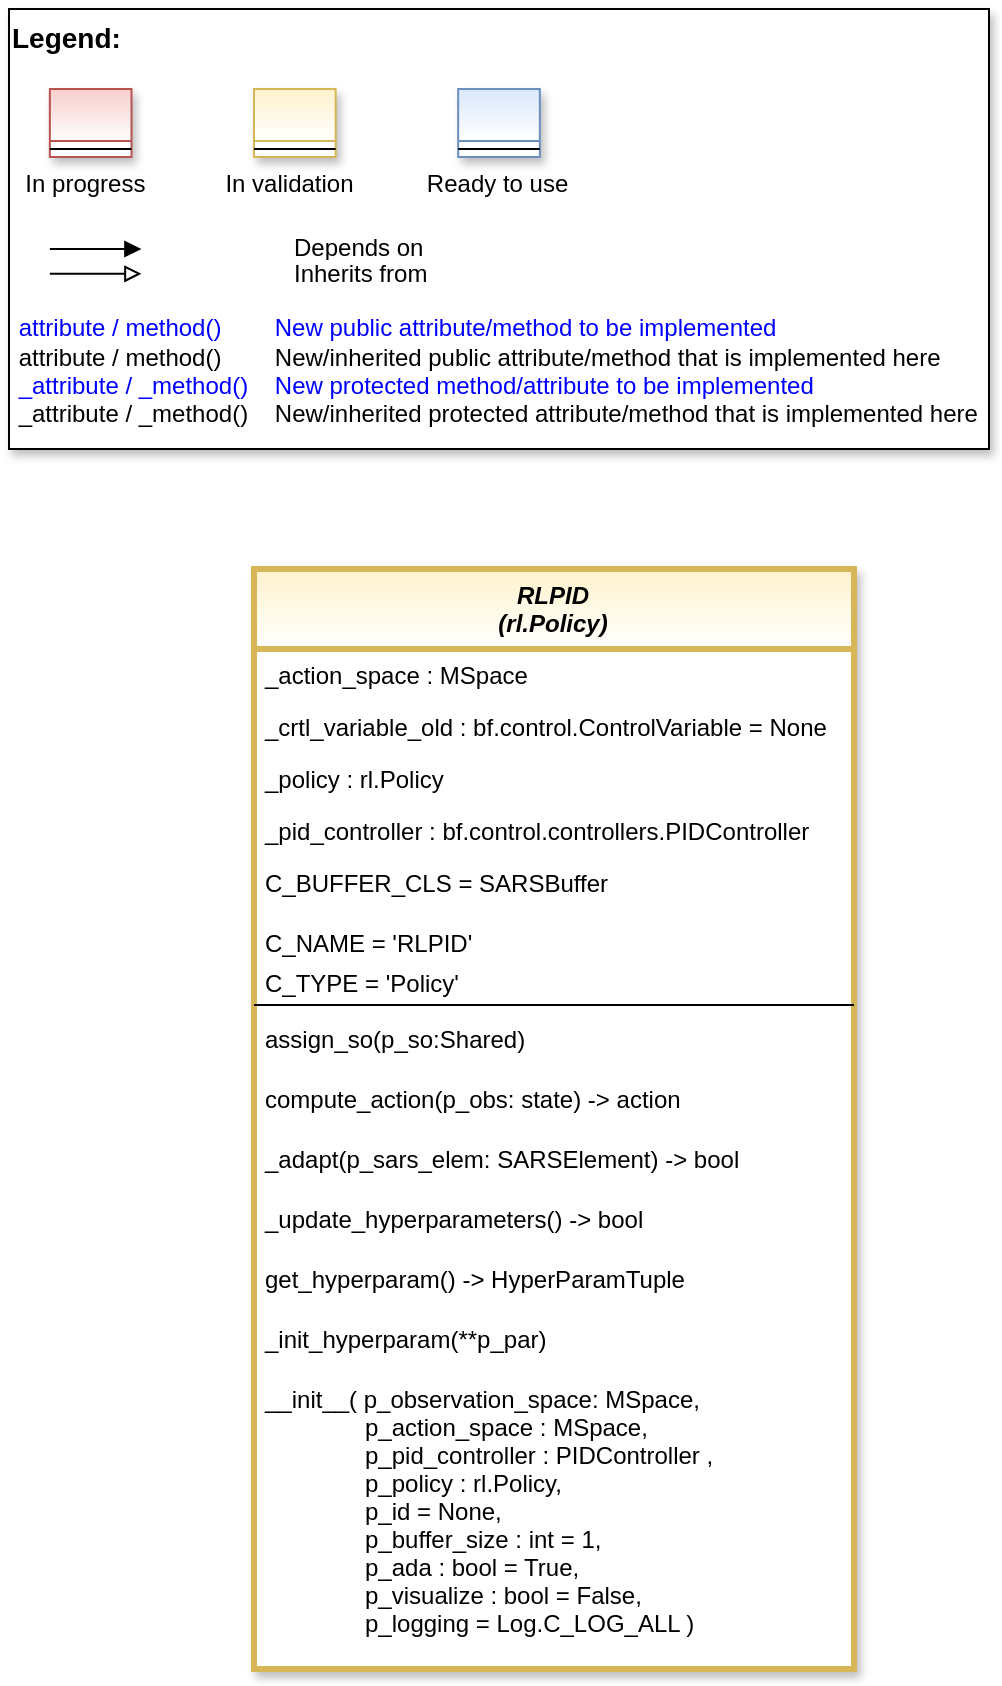

The diagram above was exported from draw.io. Its source (the exported page's mxGraphModel, read from the mxfile embedded in the PNG):
<mxGraphModel dx="2004" dy="1203" grid="1" gridSize="10" guides="1" tooltips="1" connect="1" arrows="1" fold="1" page="1" pageScale="1" pageWidth="2336" pageHeight="1654" math="0" shadow="0">
  <root>
    <mxCell id="0" />
    <mxCell id="1" parent="0" />
    <mxCell id="2" value="&lt;font color=&quot;#000000&quot; size=&quot;1&quot;&gt;&lt;b style=&quot;font-size: 14px&quot;&gt;Legend:&lt;br&gt;&lt;/b&gt;&lt;/font&gt;&lt;br&gt;&lt;br&gt;&lt;br&gt;&lt;font color=&quot;#0000ff&quot; style=&quot;font-size: 6px&quot;&gt;&lt;br&gt;&lt;/font&gt;&lt;span style=&quot;color: rgb(0 , 0 , 0)&quot;&gt;&lt;font style=&quot;font-size: 4px&quot;&gt;&amp;nbsp; &amp;nbsp;&lt;/font&gt;&amp;nbsp;In progress&amp;nbsp; &amp;nbsp; &amp;nbsp; &amp;nbsp; &amp;nbsp; &amp;nbsp; In validation&amp;nbsp; &amp;nbsp; &amp;nbsp; &amp;nbsp; &amp;nbsp; &amp;nbsp;Ready to use&lt;/span&gt;&lt;font color=&quot;#000000&quot;&gt;&amp;nbsp;&lt;br&gt;&lt;/font&gt;&lt;font color=&quot;#0000ff&quot;&gt;&lt;br&gt;&lt;br&gt;&lt;br&gt;&lt;br&gt;&amp;nbsp;attribute / method()&amp;nbsp; &amp;nbsp; &amp;nbsp; &amp;nbsp; New public attribute/method to be implemented&lt;/font&gt;&lt;br&gt;&lt;font color=&quot;#000000&quot;&gt;&amp;nbsp;&lt;/font&gt;&lt;font color=&quot;#000000&quot;&gt;attribute / method()&lt;span&gt; &lt;/span&gt;&amp;nbsp; &amp;nbsp; &amp;nbsp; &amp;nbsp;New/inherited public attribute/method that is implemented here&lt;br&gt;&lt;/font&gt;&lt;font color=&quot;#0000ff&quot;&gt;&amp;nbsp;_attribute /&amp;nbsp;&lt;/font&gt;&lt;font color=&quot;#0000ff&quot;&gt;_method()&amp;nbsp; &amp;nbsp; New protected method/attribute to be implemented&lt;/font&gt;&lt;br&gt;&lt;font color=&quot;#000000&quot;&gt;&amp;nbsp;_attribute / _method()&amp;nbsp; &amp;nbsp; New/inherited protected attribute/method that is implemented here&lt;br&gt;&lt;/font&gt;&lt;font color=&quot;#000000&quot;&gt;&lt;br&gt;&lt;br&gt;&lt;br&gt;&lt;br&gt;&lt;br&gt;&lt;/font&gt;" style="text;html=1;align=left;verticalAlign=top;whiteSpace=wrap;rounded=0;fontColor=#006600;strokeColor=#000000;shadow=1;fillColor=#ffffff;" vertex="1" parent="1">
      <mxGeometry x="40" y="40" width="489.99999999999994" height="220" as="geometry" />
    </mxCell>
    <mxCell id="3" value="Depends on" style="endArrow=block;html=1;labelPosition=right;verticalLabelPosition=middle;align=left;verticalAlign=middle;endFill=1;fontSize=12;" edge="1" parent="1">
      <mxGeometry x="-1572.9149999999997" y="-2140" width="51.041666666666664" height="50" as="geometry">
        <mxPoint x="60.418023989898984" y="160.003015873016" as="sourcePoint" />
        <mxPoint x="106.20085227272716" y="160.003015873016" as="targetPoint" />
        <mxPoint x="98" as="offset" />
        <Array as="points">
          <mxPoint x="80.83500000000004" y="160" />
        </Array>
      </mxGeometry>
    </mxCell>
    <mxCell id="4" value="Inherits from" style="endArrow=block;html=1;labelPosition=right;verticalLabelPosition=middle;align=left;verticalAlign=middle;endFill=0;fontSize=12;" edge="1" parent="1">
      <mxGeometry x="-1572.9149999999997" y="-2140" width="51.041666666666664" height="50" as="geometry">
        <mxPoint x="60.418023989898984" y="172.3846031746034" as="sourcePoint" />
        <mxPoint x="106.20085227272716" y="172.3846031746034" as="targetPoint" />
        <mxPoint x="98" y="1" as="offset" />
      </mxGeometry>
    </mxCell>
    <mxCell id="5" value="" style="swimlane;fontStyle=3;align=center;verticalAlign=top;childLayout=stackLayout;horizontal=1;startSize=26;horizontalStack=0;resizeParent=1;resizeLast=0;collapsible=1;marginBottom=0;rounded=0;shadow=1;strokeWidth=1;fillColor=#f8cecc;strokeColor=#b85450;gradientColor=#ffffff;swimlaneFillColor=#ffffff;" vertex="1" parent="1">
      <mxGeometry x="60.418333333333294" y="80" width="40.83333333333333" height="34" as="geometry">
        <mxRectangle x="230" y="140" width="160" height="26" as="alternateBounds" />
      </mxGeometry>
    </mxCell>
    <mxCell id="6" value="" style="line;html=1;strokeWidth=1;align=left;verticalAlign=middle;spacingTop=-1;spacingLeft=3;spacingRight=3;rotatable=0;labelPosition=right;points=[];portConstraint=eastwest;" vertex="1" parent="5">
      <mxGeometry y="26" width="40.83333333333333" height="8" as="geometry" />
    </mxCell>
    <mxCell id="7" value="" style="swimlane;fontStyle=3;align=center;verticalAlign=top;childLayout=stackLayout;horizontal=1;startSize=26;horizontalStack=0;resizeParent=1;resizeLast=0;collapsible=1;marginBottom=0;rounded=0;shadow=1;strokeWidth=1;fillColor=#fff2cc;strokeColor=#d6b656;gradientColor=#ffffff;swimlaneFillColor=#ffffff;" vertex="1" parent="1">
      <mxGeometry x="162.50166666666667" y="80" width="40.83333333333333" height="34" as="geometry">
        <mxRectangle x="230" y="140" width="160" height="26" as="alternateBounds" />
      </mxGeometry>
    </mxCell>
    <mxCell id="8" value="" style="line;html=1;strokeWidth=1;align=left;verticalAlign=middle;spacingTop=-1;spacingLeft=3;spacingRight=3;rotatable=0;labelPosition=right;points=[];portConstraint=eastwest;" vertex="1" parent="7">
      <mxGeometry y="26" width="40.83333333333333" height="8" as="geometry" />
    </mxCell>
    <mxCell id="9" value="" style="swimlane;fontStyle=3;align=center;verticalAlign=top;childLayout=stackLayout;horizontal=1;startSize=26;horizontalStack=0;resizeParent=1;resizeLast=0;collapsible=1;marginBottom=0;rounded=0;shadow=1;strokeWidth=1;fillColor=#dae8fc;strokeColor=#6c8ebf;gradientColor=#ffffff;swimlaneFillColor=#ffffff;" vertex="1" parent="1">
      <mxGeometry x="264.58500000000004" y="80" width="40.83333333333333" height="34" as="geometry">
        <mxRectangle x="230" y="140" width="160" height="26" as="alternateBounds" />
      </mxGeometry>
    </mxCell>
    <mxCell id="10" value="" style="line;html=1;strokeWidth=1;align=left;verticalAlign=middle;spacingTop=-1;spacingLeft=3;spacingRight=3;rotatable=0;labelPosition=right;points=[];portConstraint=eastwest;" vertex="1" parent="9">
      <mxGeometry y="26" width="40.83333333333333" height="8" as="geometry" />
    </mxCell>
    <mxCell id="11" value="RLPID&#10;(rl.Policy)" style="swimlane;fontStyle=3;align=center;verticalAlign=top;childLayout=stackLayout;horizontal=1;startSize=40;horizontalStack=0;resizeParent=1;resizeLast=0;collapsible=1;marginBottom=0;rounded=0;shadow=1;strokeWidth=3;fillColor=#fff2cc;strokeColor=#d6b656;swimlaneFillColor=#ffffff;gradientColor=#FFFFFF;" vertex="1" parent="1">
      <mxGeometry x="162.5" y="320" width="300" height="550" as="geometry">
        <mxRectangle x="230" y="140" width="160" height="26" as="alternateBounds" />
      </mxGeometry>
    </mxCell>
    <mxCell id="12" value="_action_space : MSpace" style="text;align=left;verticalAlign=top;spacingLeft=4;spacingRight=4;overflow=hidden;rotatable=0;points=[[0,0.5],[1,0.5]];portConstraint=eastwest;fontColor=default;" vertex="1" parent="11">
      <mxGeometry y="40" width="300" height="26" as="geometry" />
    </mxCell>
    <mxCell id="13" value="_crtl_variable_old : bf.control.ControlVariable = None" style="text;align=left;verticalAlign=top;spacingLeft=4;spacingRight=4;overflow=hidden;rotatable=0;points=[[0,0.5],[1,0.5]];portConstraint=eastwest;fontColor=default;" vertex="1" parent="11">
      <mxGeometry y="66" width="300" height="26" as="geometry" />
    </mxCell>
    <mxCell id="14" value="_policy : rl.Policy" style="text;align=left;verticalAlign=top;spacingLeft=4;spacingRight=4;overflow=hidden;rotatable=0;points=[[0,0.5],[1,0.5]];portConstraint=eastwest;fontColor=default;" vertex="1" parent="11">
      <mxGeometry y="92" width="300" height="26" as="geometry" />
    </mxCell>
    <mxCell id="15" value="_pid_controller : bf.control.controllers.PIDController" style="text;align=left;verticalAlign=top;spacingLeft=4;spacingRight=4;overflow=hidden;rotatable=0;points=[[0,0.5],[1,0.5]];portConstraint=eastwest;fontColor=default;" vertex="1" parent="11">
      <mxGeometry y="118" width="300" height="26" as="geometry" />
    </mxCell>
    <mxCell id="16" value="C_BUFFER_CLS    = SARSBuffer" style="text;align=left;verticalAlign=top;spacingLeft=4;spacingRight=4;overflow=hidden;rotatable=0;points=[[0,0.5],[1,0.5]];portConstraint=eastwest;fontColor=default;" vertex="1" parent="11">
      <mxGeometry y="144" width="300" height="30" as="geometry" />
    </mxCell>
    <mxCell id="17" value="C_NAME          = 'RLPID'&#10;" style="text;align=left;verticalAlign=top;spacingLeft=4;spacingRight=4;overflow=hidden;rotatable=0;points=[[0,0.5],[1,0.5]];portConstraint=eastwest;fontColor=default;" vertex="1" parent="11">
      <mxGeometry y="174" width="300" height="20" as="geometry" />
    </mxCell>
    <mxCell id="18" value="    C_TYPE          = 'Policy'" style="text;align=left;verticalAlign=top;spacingLeft=4;spacingRight=4;overflow=hidden;rotatable=0;points=[[0,0.5],[1,0.5]];portConstraint=eastwest;fontColor=default;" vertex="1" parent="11">
      <mxGeometry y="194" width="300" height="20" as="geometry" />
    </mxCell>
    <mxCell id="19" value="" style="line;html=1;strokeWidth=1;align=left;verticalAlign=middle;spacingTop=-1;spacingLeft=3;spacingRight=3;rotatable=0;labelPosition=right;points=[];portConstraint=eastwest;" vertex="1" parent="11">
      <mxGeometry y="214" width="300" height="8" as="geometry" />
    </mxCell>
    <mxCell id="20" value="assign_so(p_so:Shared)                                                        " style="text;align=left;verticalAlign=top;spacingLeft=4;spacingRight=4;overflow=hidden;rotatable=0;points=[[0,0.5],[1,0.5]];portConstraint=eastwest;fontColor=#000000;" vertex="1" parent="11">
      <mxGeometry y="222" width="300" height="30" as="geometry" />
    </mxCell>
    <mxCell id="21" value="compute_action(p_obs: state) -&gt; action&#10;                                                         " style="text;align=left;verticalAlign=top;spacingLeft=4;spacingRight=4;overflow=hidden;rotatable=0;points=[[0,0.5],[1,0.5]];portConstraint=eastwest;fontColor=#000000;" vertex="1" parent="11">
      <mxGeometry y="252" width="300" height="30" as="geometry" />
    </mxCell>
    <mxCell id="22" value="_adapt(p_sars_elem: SARSElement) -&gt; bool" style="text;align=left;verticalAlign=top;spacingLeft=4;spacingRight=4;overflow=hidden;rotatable=0;points=[[0,0.5],[1,0.5]];portConstraint=eastwest;fontColor=#000000;" vertex="1" parent="11">
      <mxGeometry y="282" width="300" height="30" as="geometry" />
    </mxCell>
    <mxCell id="23" value="_update_hyperparameters() -&gt; bool" style="text;align=left;verticalAlign=top;spacingLeft=4;spacingRight=4;overflow=hidden;rotatable=0;points=[[0,0.5],[1,0.5]];portConstraint=eastwest;fontColor=#000000;" vertex="1" parent="11">
      <mxGeometry y="312" width="300" height="30" as="geometry" />
    </mxCell>
    <mxCell id="24" value="get_hyperparam() -&gt; HyperParamTuple" style="text;align=left;verticalAlign=top;spacingLeft=4;spacingRight=4;overflow=hidden;rotatable=0;points=[[0,0.5],[1,0.5]];portConstraint=eastwest;fontColor=#000000;" vertex="1" parent="11">
      <mxGeometry y="342" width="300" height="30" as="geometry" />
    </mxCell>
    <mxCell id="25" value="_init_hyperparam(**p_par)" style="text;align=left;verticalAlign=top;spacingLeft=4;spacingRight=4;overflow=hidden;rotatable=0;points=[[0,0.5],[1,0.5]];portConstraint=eastwest;fontColor=#000000;" vertex="1" parent="11">
      <mxGeometry y="372" width="300" height="30" as="geometry" />
    </mxCell>
    <mxCell id="26" value="__init__(                  p_observation_space: MSpace,&#10;                                 p_action_space : MSpace,&#10;                                 p_pid_controller : PIDController ,&#10;                                 p_policy : rl.Policy,&#10;                                 p_id = None, &#10;                                 p_buffer_size : int = 1, &#10;                                 p_ada : bool = True, &#10;                                 p_visualize : bool = False, &#10;               p_logging = Log.C_LOG_ALL )&#10;&#10;" style="text;align=left;verticalAlign=top;spacingLeft=4;spacingRight=4;overflow=hidden;rotatable=0;points=[[0,0.5],[1,0.5]];portConstraint=eastwest;fontColor=default;" vertex="1" parent="11">
      <mxGeometry y="402" width="300" height="148" as="geometry" />
    </mxCell>
  </root>
</mxGraphModel>